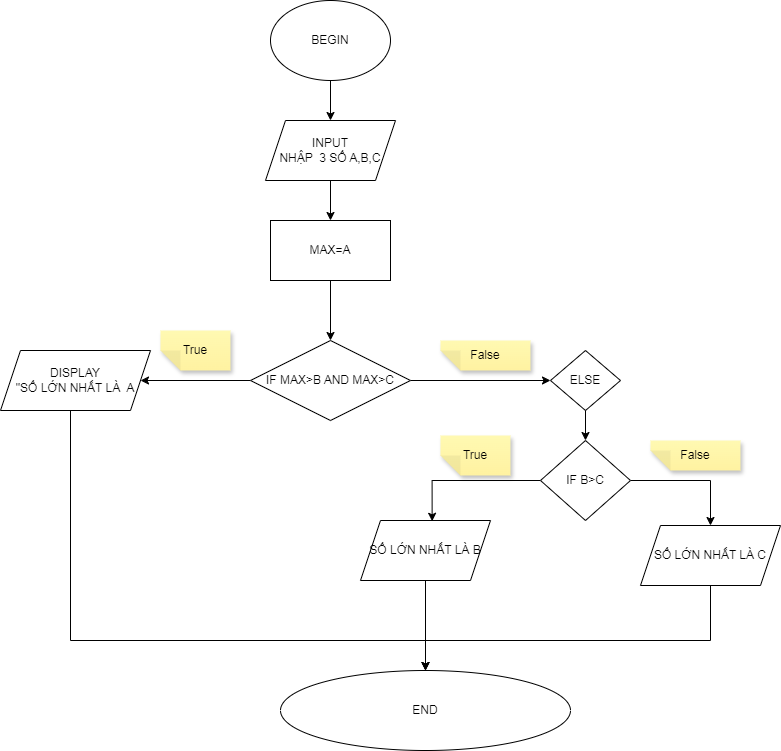

The diagram above was exported from draw.io. Its source (the exported page's mxGraphModel, read from the mxfile embedded in the PNG):
<mxGraphModel dx="1877" dy="522" grid="1" gridSize="10" guides="1" tooltips="1" connect="1" arrows="1" fold="1" page="1" pageScale="1" pageWidth="827" pageHeight="1169" math="0" shadow="0">
  <root>
    <mxCell id="WIyWlLk6GJQsqaUBKTNV-0" />
    <mxCell id="WIyWlLk6GJQsqaUBKTNV-1" parent="WIyWlLk6GJQsqaUBKTNV-0" />
    <mxCell id="W10AWfw3K3GDCL7wlAMI-2" value="" style="edgeStyle=orthogonalEdgeStyle;rounded=0;orthogonalLoop=1;jettySize=auto;html=1;" parent="WIyWlLk6GJQsqaUBKTNV-1" source="W10AWfw3K3GDCL7wlAMI-0" target="W10AWfw3K3GDCL7wlAMI-1" edge="1">
      <mxGeometry relative="1" as="geometry" />
    </mxCell>
    <mxCell id="W10AWfw3K3GDCL7wlAMI-0" value="BEGIN" style="ellipse;whiteSpace=wrap;html=1;" parent="WIyWlLk6GJQsqaUBKTNV-1" vertex="1">
      <mxGeometry x="160" y="30" width="120" height="80" as="geometry" />
    </mxCell>
    <mxCell id="W10AWfw3K3GDCL7wlAMI-4" value="" style="edgeStyle=orthogonalEdgeStyle;rounded=0;orthogonalLoop=1;jettySize=auto;html=1;" parent="WIyWlLk6GJQsqaUBKTNV-1" source="W10AWfw3K3GDCL7wlAMI-1" target="W10AWfw3K3GDCL7wlAMI-3" edge="1">
      <mxGeometry relative="1" as="geometry" />
    </mxCell>
    <mxCell id="W10AWfw3K3GDCL7wlAMI-1" value="INPUT&lt;div&gt;NHẬP&amp;nbsp; 3 SỐ A,B,C&lt;/div&gt;" style="shape=parallelogram;perimeter=parallelogramPerimeter;whiteSpace=wrap;html=1;fixedSize=1;" parent="WIyWlLk6GJQsqaUBKTNV-1" vertex="1">
      <mxGeometry x="155" y="150" width="130" height="60" as="geometry" />
    </mxCell>
    <mxCell id="W10AWfw3K3GDCL7wlAMI-7" value="" style="edgeStyle=orthogonalEdgeStyle;rounded=0;orthogonalLoop=1;jettySize=auto;html=1;" parent="WIyWlLk6GJQsqaUBKTNV-1" source="W10AWfw3K3GDCL7wlAMI-3" target="W10AWfw3K3GDCL7wlAMI-6" edge="1">
      <mxGeometry relative="1" as="geometry" />
    </mxCell>
    <mxCell id="W10AWfw3K3GDCL7wlAMI-3" value="MAX=A" style="whiteSpace=wrap;html=1;" parent="WIyWlLk6GJQsqaUBKTNV-1" vertex="1">
      <mxGeometry x="160" y="250" width="120" height="60" as="geometry" />
    </mxCell>
    <mxCell id="W10AWfw3K3GDCL7wlAMI-9" value="" style="edgeStyle=orthogonalEdgeStyle;rounded=0;orthogonalLoop=1;jettySize=auto;html=1;" parent="WIyWlLk6GJQsqaUBKTNV-1" source="W10AWfw3K3GDCL7wlAMI-6" target="W10AWfw3K3GDCL7wlAMI-8" edge="1">
      <mxGeometry relative="1" as="geometry" />
    </mxCell>
    <mxCell id="ADxPmGFE69_Qy2fi8R6s-1" value="" style="edgeStyle=orthogonalEdgeStyle;rounded=0;orthogonalLoop=1;jettySize=auto;html=1;" edge="1" parent="WIyWlLk6GJQsqaUBKTNV-1" source="W10AWfw3K3GDCL7wlAMI-6" target="ADxPmGFE69_Qy2fi8R6s-0">
      <mxGeometry relative="1" as="geometry" />
    </mxCell>
    <mxCell id="W10AWfw3K3GDCL7wlAMI-6" value="IF MAX&amp;gt;B AND MAX&amp;gt;C" style="rhombus;whiteSpace=wrap;html=1;" parent="WIyWlLk6GJQsqaUBKTNV-1" vertex="1">
      <mxGeometry x="140" y="370" width="160" height="80" as="geometry" />
    </mxCell>
    <mxCell id="ADxPmGFE69_Qy2fi8R6s-34" value="" style="edgeStyle=orthogonalEdgeStyle;rounded=0;orthogonalLoop=1;jettySize=auto;html=1;entryX=0.5;entryY=0;entryDx=0;entryDy=0;" edge="1" parent="WIyWlLk6GJQsqaUBKTNV-1" source="W10AWfw3K3GDCL7wlAMI-8" target="ADxPmGFE69_Qy2fi8R6s-16">
      <mxGeometry relative="1" as="geometry">
        <mxPoint x="-80" y="620" as="targetPoint" />
        <Array as="points">
          <mxPoint x="-40" y="670" />
          <mxPoint x="315" y="670" />
        </Array>
      </mxGeometry>
    </mxCell>
    <mxCell id="W10AWfw3K3GDCL7wlAMI-8" value="DISPLAY&lt;div&gt;&quot;SỐ LỚN NHẤT LÀ&amp;nbsp; A&lt;/div&gt;" style="shape=parallelogram;perimeter=parallelogramPerimeter;whiteSpace=wrap;html=1;fixedSize=1;" parent="WIyWlLk6GJQsqaUBKTNV-1" vertex="1">
      <mxGeometry x="-110" y="380" width="150" height="60" as="geometry" />
    </mxCell>
    <mxCell id="ADxPmGFE69_Qy2fi8R6s-0" value="ELSE" style="rhombus;whiteSpace=wrap;html=1;" vertex="1" parent="WIyWlLk6GJQsqaUBKTNV-1">
      <mxGeometry x="440" y="380" width="70" height="60" as="geometry" />
    </mxCell>
    <mxCell id="ADxPmGFE69_Qy2fi8R6s-13" value="" style="edgeStyle=orthogonalEdgeStyle;rounded=0;orthogonalLoop=1;jettySize=auto;html=1;exitX=0.5;exitY=1;exitDx=0;exitDy=0;" edge="1" parent="WIyWlLk6GJQsqaUBKTNV-1" source="ADxPmGFE69_Qy2fi8R6s-0" target="ADxPmGFE69_Qy2fi8R6s-4">
      <mxGeometry relative="1" as="geometry">
        <mxPoint x="575" y="690" as="sourcePoint" />
      </mxGeometry>
    </mxCell>
    <mxCell id="ADxPmGFE69_Qy2fi8R6s-14" style="edgeStyle=orthogonalEdgeStyle;rounded=0;orthogonalLoop=1;jettySize=auto;html=1;entryX=0.551;entryY=0.013;entryDx=0;entryDy=0;entryPerimeter=0;exitX=0;exitY=0.5;exitDx=0;exitDy=0;" edge="1" parent="WIyWlLk6GJQsqaUBKTNV-1" source="ADxPmGFE69_Qy2fi8R6s-4" target="ADxPmGFE69_Qy2fi8R6s-8">
      <mxGeometry relative="1" as="geometry">
        <mxPoint x="440" y="770" as="targetPoint" />
      </mxGeometry>
    </mxCell>
    <mxCell id="ADxPmGFE69_Qy2fi8R6s-15" style="edgeStyle=orthogonalEdgeStyle;rounded=0;orthogonalLoop=1;jettySize=auto;html=1;entryX=0.5;entryY=0;entryDx=0;entryDy=0;" edge="1" parent="WIyWlLk6GJQsqaUBKTNV-1" source="ADxPmGFE69_Qy2fi8R6s-4" target="ADxPmGFE69_Qy2fi8R6s-10">
      <mxGeometry relative="1" as="geometry">
        <mxPoint x="780" y="820" as="targetPoint" />
        <Array as="points">
          <mxPoint x="600" y="510" />
        </Array>
      </mxGeometry>
    </mxCell>
    <mxCell id="ADxPmGFE69_Qy2fi8R6s-4" value="IF B&amp;gt;C" style="rhombus;whiteSpace=wrap;html=1;" vertex="1" parent="WIyWlLk6GJQsqaUBKTNV-1">
      <mxGeometry x="430" y="470" width="90" height="80" as="geometry" />
    </mxCell>
    <mxCell id="ADxPmGFE69_Qy2fi8R6s-22" value="" style="edgeStyle=orthogonalEdgeStyle;rounded=0;orthogonalLoop=1;jettySize=auto;html=1;entryX=0.5;entryY=0;entryDx=0;entryDy=0;" edge="1" parent="WIyWlLk6GJQsqaUBKTNV-1" source="ADxPmGFE69_Qy2fi8R6s-8" target="ADxPmGFE69_Qy2fi8R6s-16">
      <mxGeometry relative="1" as="geometry">
        <mxPoint x="385" y="970" as="targetPoint" />
      </mxGeometry>
    </mxCell>
    <mxCell id="ADxPmGFE69_Qy2fi8R6s-8" value="SỐ LỚN NHẤT LÀ B" style="shape=parallelogram;perimeter=parallelogramPerimeter;whiteSpace=wrap;html=1;fixedSize=1;" vertex="1" parent="WIyWlLk6GJQsqaUBKTNV-1">
      <mxGeometry x="250" y="550" width="130" height="60" as="geometry" />
    </mxCell>
    <mxCell id="ADxPmGFE69_Qy2fi8R6s-36" value="" style="edgeStyle=orthogonalEdgeStyle;rounded=0;orthogonalLoop=1;jettySize=auto;html=1;entryX=0.5;entryY=0;entryDx=0;entryDy=0;" edge="1" parent="WIyWlLk6GJQsqaUBKTNV-1" source="ADxPmGFE69_Qy2fi8R6s-10" target="ADxPmGFE69_Qy2fi8R6s-16">
      <mxGeometry relative="1" as="geometry">
        <mxPoint x="740" y="860" as="targetPoint" />
        <Array as="points">
          <mxPoint x="600" y="670" />
          <mxPoint x="315" y="670" />
        </Array>
      </mxGeometry>
    </mxCell>
    <mxCell id="ADxPmGFE69_Qy2fi8R6s-10" value="SỐ LỚN NHẤT LÀ C" style="shape=parallelogram;perimeter=parallelogramPerimeter;whiteSpace=wrap;html=1;fixedSize=1;" vertex="1" parent="WIyWlLk6GJQsqaUBKTNV-1">
      <mxGeometry x="530" y="555" width="140" height="60" as="geometry" />
    </mxCell>
    <mxCell id="ADxPmGFE69_Qy2fi8R6s-16" value="END" style="ellipse;whiteSpace=wrap;html=1;" vertex="1" parent="WIyWlLk6GJQsqaUBKTNV-1">
      <mxGeometry x="170" y="700" width="290" height="80" as="geometry" />
    </mxCell>
    <mxCell id="ADxPmGFE69_Qy2fi8R6s-27" value="True" style="shape=note;whiteSpace=wrap;html=1;backgroundOutline=1;fontColor=#000000;darkOpacity=0.05;fillColor=#FFF9B2;strokeColor=none;fillStyle=solid;direction=west;gradientDirection=north;gradientColor=#FFF2A1;shadow=1;size=20;pointerEvents=1;" vertex="1" parent="WIyWlLk6GJQsqaUBKTNV-1">
      <mxGeometry x="50" y="360" width="70" height="40" as="geometry" />
    </mxCell>
    <mxCell id="ADxPmGFE69_Qy2fi8R6s-29" value="False" style="shape=note;whiteSpace=wrap;html=1;backgroundOutline=1;fontColor=#000000;darkOpacity=0.05;fillColor=#FFF9B2;strokeColor=none;fillStyle=solid;direction=west;gradientDirection=north;gradientColor=#FFF2A1;shadow=1;size=20;pointerEvents=1;" vertex="1" parent="WIyWlLk6GJQsqaUBKTNV-1">
      <mxGeometry x="330" y="370" width="90" height="30" as="geometry" />
    </mxCell>
    <mxCell id="ADxPmGFE69_Qy2fi8R6s-30" value="True" style="shape=note;whiteSpace=wrap;html=1;backgroundOutline=1;fontColor=#000000;darkOpacity=0.05;fillColor=#FFF9B2;strokeColor=none;fillStyle=solid;direction=west;gradientDirection=north;gradientColor=#FFF2A1;shadow=1;size=20;pointerEvents=1;" vertex="1" parent="WIyWlLk6GJQsqaUBKTNV-1">
      <mxGeometry x="330" y="465" width="70" height="40" as="geometry" />
    </mxCell>
    <mxCell id="ADxPmGFE69_Qy2fi8R6s-37" value="False" style="shape=note;whiteSpace=wrap;html=1;backgroundOutline=1;fontColor=#000000;darkOpacity=0.05;fillColor=#FFF9B2;strokeColor=none;fillStyle=solid;direction=west;gradientDirection=north;gradientColor=#FFF2A1;shadow=1;size=20;pointerEvents=1;" vertex="1" parent="WIyWlLk6GJQsqaUBKTNV-1">
      <mxGeometry x="540" y="470" width="90" height="30" as="geometry" />
    </mxCell>
  </root>
</mxGraphModel>